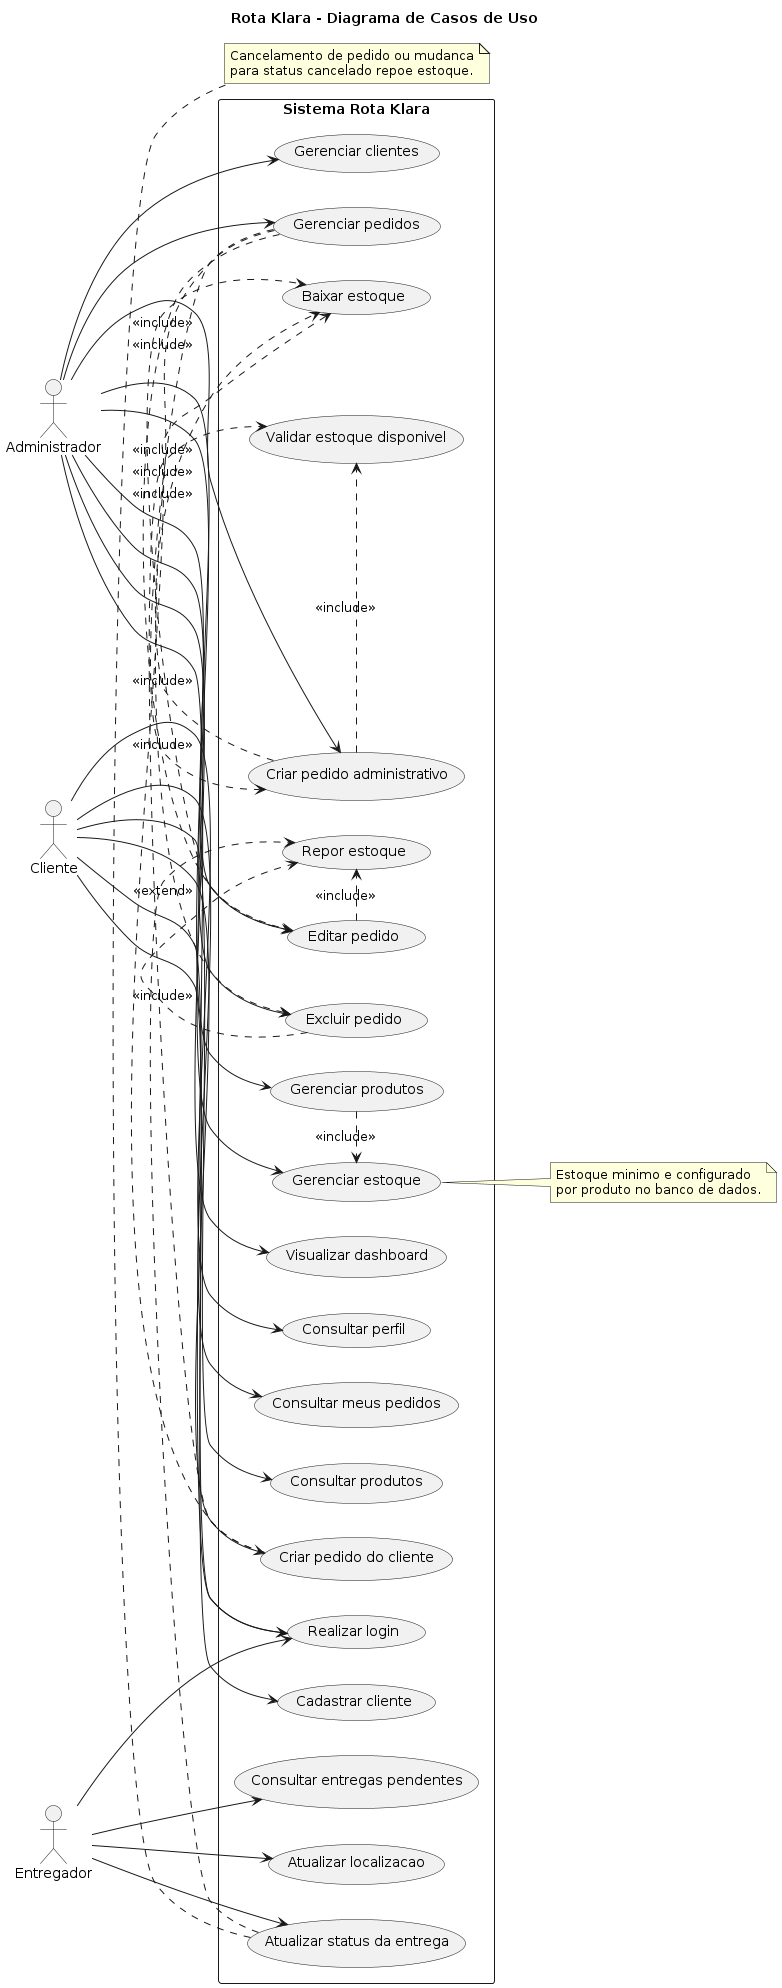

The diagram above was rendered by PlantUML. Its source (embedded in the PNG):
@startuml
title Rota Klara - Diagrama de Casos de Uso

left to right direction
skinparam shadowing false

actor Administrador
actor Cliente
actor Entregador

rectangle "Sistema Rota Klara" {
  usecase "Realizar login" as UC_Login
  usecase "Cadastrar cliente" as UC_CadastroCliente

  usecase "Visualizar dashboard" as UC_Dashboard
  usecase "Gerenciar clientes" as UC_Clientes
  usecase "Gerenciar pedidos" as UC_Pedidos
  usecase "Gerenciar produtos" as UC_Produtos
  usecase "Gerenciar estoque" as UC_Estoque

  usecase "Criar pedido administrativo" as UC_CriarPedidoAdmin
  usecase "Editar pedido" as UC_EditarPedido
  usecase "Excluir pedido" as UC_ExcluirPedido

  usecase "Consultar perfil" as UC_PerfilCliente
  usecase "Criar pedido do cliente" as UC_PedidoCliente
  usecase "Consultar meus pedidos" as UC_MeusPedidos
  usecase "Consultar produtos" as UC_ConsultarProdutos

  usecase "Consultar entregas pendentes" as UC_EntregasPendentes
  usecase "Atualizar status da entrega" as UC_StatusEntrega
  usecase "Atualizar localizacao" as UC_Localizacao

  usecase "Baixar estoque" as UC_BaixarEstoque
  usecase "Repor estoque" as UC_ReporEstoque
  usecase "Validar estoque disponivel" as UC_ValidarEstoque
}

Administrador --> UC_Login
Administrador --> UC_Dashboard
Administrador --> UC_Clientes
Administrador --> UC_Pedidos
Administrador --> UC_Produtos
Administrador --> UC_Estoque
Administrador --> UC_CriarPedidoAdmin
Administrador --> UC_EditarPedido
Administrador --> UC_ExcluirPedido

Cliente --> UC_Login
Cliente --> UC_CadastroCliente
Cliente --> UC_PerfilCliente
Cliente --> UC_PedidoCliente
Cliente --> UC_MeusPedidos
Cliente --> UC_ConsultarProdutos

Entregador --> UC_Login
Entregador --> UC_EntregasPendentes
Entregador --> UC_StatusEntrega
Entregador --> UC_Localizacao

UC_Pedidos .> UC_CriarPedidoAdmin : <<include>>
UC_Pedidos .> UC_EditarPedido : <<include>>
UC_Pedidos .> UC_ExcluirPedido : <<include>>

UC_Produtos .> UC_Estoque : <<include>>
UC_CriarPedidoAdmin .> UC_ValidarEstoque : <<include>>
UC_PedidoCliente .> UC_ValidarEstoque : <<include>>
UC_StatusEntrega .> UC_ReporEstoque : <<extend>>
UC_ExcluirPedido .> UC_ReporEstoque : <<include>>
UC_EditarPedido .> UC_BaixarEstoque : <<include>>
UC_EditarPedido .> UC_ReporEstoque : <<include>>
UC_CriarPedidoAdmin .> UC_BaixarEstoque : <<include>>
UC_PedidoCliente .> UC_BaixarEstoque : <<include>>

note right of UC_Estoque
  Estoque minimo e configurado
  por produto no banco de dados.
end note

note bottom of UC_StatusEntrega
  Cancelamento de pedido ou mudanca
  para status cancelado repoe estoque.
end note

@enduml